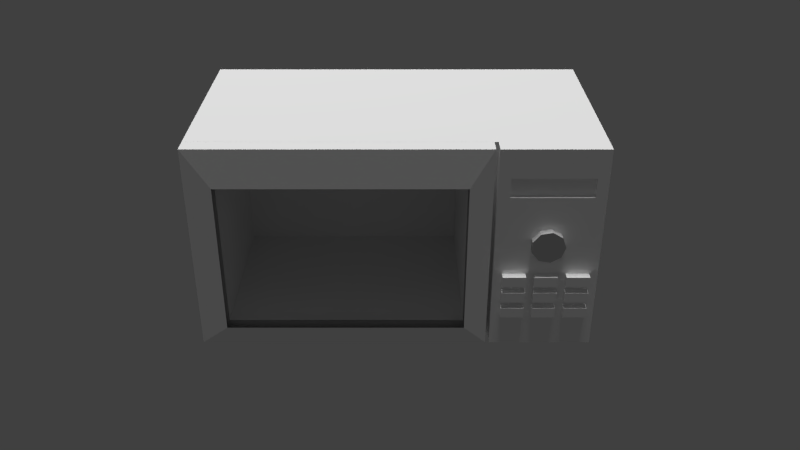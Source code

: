 # Source: Microwave.blend  (saved by Blender 2.75.0; exported with 4.5.12 LTS)
import bpy
from mathutils import Matrix  # noqa: F401  (used for matrix-valued properties, if any)

bpy.ops.wm.read_factory_settings(use_empty=True)
scene = bpy.context.scene
scene.name = 'Scene'

# ---- collections
col_collection_1 = bpy.data.collections.new('Collection 1'); scene.collection.children.link(col_collection_1)

# ---- materials (node trees are filled in below, after node groups)
mat_door_frame = bpy.data.materials.new('Door Frame')
mat_door_frame.alpha_threshold = 0.0
mat_door_frame.roughness = 0.5
mat_glass_material = bpy.data.materials.new('Glass Material')
mat_glass_material.alpha_threshold = 0.0
mat_glass_material.roughness = 0.5
mat_microwave = bpy.data.materials.new('Microwave')
mat_microwave.alpha_threshold = 0.0
mat_microwave.roughness = 0.5
mat_material_004 = bpy.data.materials.new('Material.004')
mat_material_004.alpha_threshold = 0.0
mat_material_004.roughness = 0.5

# ---- material node trees
mat_door_frame.use_nodes = True; mat_door_frame.node_tree.nodes.clear()
_N = mat_door_frame.node_tree.nodes; _L = mat_door_frame.node_tree.links
n0 = _N.new('ShaderNodeOutputMaterial'); n0.name = 'Material Output'; n0.location = (300, 300)
n1 = _N.new('ShaderNodeBsdfDiffuse'); n1.name = 'Diffuse BSDF'; n1.location = (10, 300)
n1.inputs[0].default_value = (1.0, 1.0, 1.0, 1.0)
_L.new(n1.outputs[0], n0.inputs[0])
n0.is_active_output = True
mat_glass_material.use_nodes = True; mat_glass_material.node_tree.nodes.clear()
_N = mat_glass_material.node_tree.nodes; _L = mat_glass_material.node_tree.links
n0 = _N.new('ShaderNodeOutputMaterial'); n0.name = 'Material Output'; n0.location = (300, 300)
n1 = _N.new('ShaderNodeBsdfGlass'); n1.name = 'Glass BSDF'; n1.location = (10, 300)
n1.distribution = 'GGX'
n1.inputs[2].default_value = 1.4
_L.new(n1.outputs[0], n0.inputs[0])
n0.is_active_output = True
mat_microwave.use_nodes = True; mat_microwave.node_tree.nodes.clear()
_N = mat_microwave.node_tree.nodes; _L = mat_microwave.node_tree.links
n0 = _N.new('ShaderNodeOutputMaterial'); n0.name = 'Material Output'; n0.location = (300, 300)
n1 = _N.new('ShaderNodeBsdfDiffuse'); n1.name = 'Diffuse BSDF'; n1.location = (10, 300)
n1.inputs[0].default_value = (1.0, 1.0, 1.0, 1.0)
_L.new(n1.outputs[0], n0.inputs[0])
n0.is_active_output = True
mat_material_004.use_nodes = True; mat_material_004.node_tree.nodes.clear()
_N = mat_material_004.node_tree.nodes; _L = mat_material_004.node_tree.links
n0 = _N.new('ShaderNodeOutputMaterial'); n0.name = 'Material Output'; n0.location = (300, 300)
n1 = _N.new('ShaderNodeBsdfDiffuse'); n1.name = 'Diffuse BSDF'; n1.location = (10, 300)
n1.inputs[0].default_value = (0.5583, 0.5583, 0.5583, 1.0)
_L.new(n1.outputs[0], n0.inputs[0])
n0.is_active_output = True

# ---- world
world_world = bpy.data.worlds.new('World'); scene.world = world_world
world_world.color = (0.05088, 0.05088, 0.05088)
world_world.use_sun_shadow = False
world_world.sun_shadow_jitter_overblur = 0.0
world_world.cycles.sampling_method = 'MANUAL'
world_world.cycles.sample_map_resolution = 256

# ---- cameras
cam_camera = bpy.data.cameras.new('Camera')
cam_camera.clip_end = 100.0
cam_camera.lens = 35.0
cam_camera.sensor_width = 32.0
cam_camera.sensor_height = 18.0
cam_camera.ortho_scale = 7.314
cam_camera.dof.focus_distance = 0.0

# ---- lights
light_sun_002 = bpy.data.lights.new('Sun.002', 'SUN')
light_sun_002.transmission_factor = 0.0
light_sun_002.angle = 0.1993
light_sun_002.energy = 2.0
light_sun_002.shadow_buffer_clip_start = 0.5
light_sun_002.shadow_soft_size = 0.1
light_sun_002.shadow_cascade_max_distance = 1000.0
light_sun_002.cycles.use_multiple_importance_sampling = False
light_lamp = bpy.data.lights.new('Lamp', 'POINT')
light_lamp.transmission_factor = 0.0
light_lamp.cutoff_distance = 30.0
light_lamp.energy = 100.0
light_lamp.shadow_buffer_clip_start = 1.001
light_lamp.shadow_soft_size = 0.1
light_lamp.shadow_maximum_resolution = 0.006
light_lamp.use_absolute_resolution = True
light_lamp.cycles.use_multiple_importance_sampling = False

# ---- meshes
me_cube_008 = bpy.data.meshes.new('Cube.008')
me_cube_008.from_pydata([(-0.0776, 1.316, 1.0), (-0.0776, 1.316, -1.0), (0.0776, 1.316, -1.0), (0.0776, 1.316, 1.0), (0.0776, -1.351, 1.0), (-0.0776, -1.351, 1.0), (-0.0776, -1.351, -1.0), (0.0776, -1.351, -1.0), (0.09294, 1.108, 0.6343), (0.09294, 1.108, -0.8202), (0.09294, -1.108, 0.6343), (0.09294, -1.108, -0.8202), (-0.09294, 1.107, 0.6335), (-0.09294, 1.107, -0.8195), (-0.09294, -1.107, 0.6335), (-0.09294, -1.107, -0.8195)], [], [(3, 0, 5, 4), (4, 5, 6, 7), (1, 2, 7, 6), (3, 4, 10, 8), (1, 6, 15, 13), (3, 2, 1, 0), (9, 8, 10, 11), (4, 7, 11, 10), (2, 3, 8, 9), (7, 2, 9, 11), (12, 13, 15, 14), (6, 5, 14, 15), (0, 1, 13, 12), (5, 0, 12, 14)])
me_cube_008.polygons.foreach_set('material_index', [0, 0, 0, 0, 0, 0, 1, 0, 0, 0, 1, 0, 0, 0])
me_cube_008.materials.append(mat_door_frame)
me_cube_008.materials.append(mat_glass_material)
me_cube_008.use_remesh_preserve_volume = False
me_cube_008.use_remesh_preserve_attributes = False
me_cube_008.use_mirror_vertex_groups = False
me_cube_008.update()
me_cube_007 = bpy.data.meshes.new('Cube.007')
me_cube_007.from_pydata([(0.8194, 0.6764, 0.0789), (1.064, 0.6764, 0.0789), (0.8194, 0.6402, -0.02061), (1.064, 0.6402, -0.02061), (0.8194, 0.5485, -0.07356), (1.064, 0.5485, -0.07356), (0.8194, 0.4442, -0.05517), (1.064, 0.4442, -0.05517), (0.8194, 0.3761, 0.02595), (1.064, 0.3761, 0.02595), (0.8194, 0.3761, 0.1318), (1.064, 0.3761, 0.1318), (0.8194, 0.4442, 0.213), (1.064, 0.4442, 0.213), (0.8194, 0.5485, 0.2314), (1.064, 0.5485, 0.2314), (0.8194, 0.6402, 0.1784), (1.064, 0.6402, 0.1784), (-1.0, 0.05064, 1.0), (-1.0, 1.0, 1.0), (-1.0, 1.0, -1.0), (-1.0, 0.05064, -1.0), (-1.0, 0.05064, 1.0), (1.0, 0.05064, 1.0), (1.0, 1.0, 1.0), (1.0, 1.0, -1.0), (1.0, 0.05064, -1.0), (-1.0, 0.05064, -1.0), (0.8448, 0.05064, 1.0), (1.0, 0.1612, 0.7254), (1.0, 0.8959, 0.7254), (1.0, 0.8959, 0.5433), (1.0, 0.1325, -0.6649), (1.0, 0.1325, -0.4984), (1.0, 0.1325, -0.3318), (1.0, 0.9208, -0.6649), (1.0, 0.7085, -0.6649), (1.0, 0.6312, -0.6649), (1.0, 0.4189, -0.6649), (1.0, 0.3449, -0.5633), (1.0, 0.3449, -0.6649), (1.0, 0.1325, -0.5633), (1.0, 0.4189, -0.4984), (1.0, 0.3449, -0.4984), (-1.0, -2.652, 1.0), (-1.0, -2.652, -1.0), (0.8448, -2.652, 1.0), (1.0, 0.1612, 0.5433), (0.9578, 0.1612, 0.7254), (0.9578, 0.8959, 0.7254), (1.0, 0.6312, -0.2303), (1.0, 0.6312, -0.3318), (1.0, 0.7085, -0.3318), (1.0, 0.7085, -0.2303), (1.0, 0.9208, -0.2303), (0.9578, 0.8959, 0.5433), (0.8448, 0.05064, -1.0), (1.068, 0.6312, -0.6649), (1.068, 0.4189, -0.6649), (1.0, 0.4189, -0.5633), (1.0, 0.6312, -0.5633), (1.0, 0.7085, -0.4984), (1.0, 0.6312, -0.4984), (1.0, 0.4189, -0.3318), (1.0, 0.4189, -0.3968), (1.0, 0.6312, -0.3968), (1.068, 0.3449, -0.4984), (1.068, 0.1325, -0.4984), (1.0, 0.1325, -0.3968), (1.0, 0.3449, -0.3968), (1.0, 0.3449, -0.3318), (1.0, 0.1325, -0.2303), (1.0, 0.3449, -0.2303), (1.0, 0.7085, -0.5633), (1.0, 0.9208, -0.5633), (1.0, 0.9208, -0.3318), (1.0, 0.9208, -0.3968), (1.0, 0.9208, -0.4984), (1.068, 0.9208, -0.6649), (1.068, 0.7085, -0.6649), (0.8448, -2.652, -1.0), (0.8448, -2.405, 0.8173), (0.8448, -0.1962, 0.8173), (0.9578, 0.1612, 0.5433), (1.0, 0.4189, -0.2303), (1.068, 0.6312, -0.2303), (1.068, 0.6312, -0.3318), (1.068, 0.7085, -0.3318), (1.068, 0.7085, -0.2303), (1.068, 0.9208, -0.2303), (1.068, 0.6312, -0.5633), (1.068, 0.4189, -0.5633), (1.0, 0.7085, -0.3968), (1.068, 0.6312, -0.4984), (1.068, 0.4189, -0.4984), (1.068, 0.4189, -0.3318), (1.068, 0.4189, -0.3968), (1.068, 0.6312, -0.3968), (1.068, 0.3449, -0.3968), (1.068, 0.1325, -0.3968), (1.068, 0.3449, -0.3318), (1.068, 0.1325, -0.3318), (1.068, 0.1325, -0.2303), (1.068, 0.3449, -0.2303), (1.068, 0.7085, -0.5633), (1.068, 0.9208, -0.5633), (1.068, 0.9208, -0.3318), (1.068, 0.9208, -0.3968), (1.068, 0.9208, -0.4984), (1.068, 0.7085, -0.4984), (0.8448, -2.405, -0.8173), (0.8448, -0.1962, -0.8173), (-0.7517, -2.405, 0.8173), (-0.7517, -0.1962, 0.8173), (1.068, 0.4189, -0.2303), (1.068, 0.7085, -0.3968), (-0.7517, -2.405, -0.8173), (-0.7517, -0.1962, -0.8173), (1.068, 0.3449, -0.5633), (1.068, 0.3449, -0.6649), (1.068, 0.1325, -0.5633), (1.068, 0.1325, -0.6649)], [], [(0, 1, 3, 2), (2, 3, 5, 4), (4, 5, 7, 6), (6, 7, 9, 8), (8, 9, 11, 10), (10, 11, 13, 12), (12, 13, 15, 14), (3, 1, 17, 15, 13, 11, 9, 7, 5), (16, 17, 1, 0), (14, 15, 17, 16), (0, 2, 4, 6, 8, 10, 12, 14, 16), (18, 19, 20, 21), (18, 21, 27, 22), (23, 24, 19, 18), (19, 24, 25, 20), (21, 20, 25, 26), (22, 28, 23, 18), (24, 23, 29, 30), (25, 24, 30, 31), (21, 26, 56, 27), (32, 33, 34, 26, 25, 35, 36, 37, 38, 39, 40), (41, 39, 38, 42, 43, 33, 32), (44, 22, 27, 45), (46, 28, 22, 44), (23, 26, 47, 29), (30, 29, 48, 49), (25, 31, 50, 51, 52, 53, 54), (31, 30, 49, 55), (37, 57, 58, 38), (59, 60, 37, 36, 61, 62, 42, 38), (52, 51, 63, 43, 42, 64, 65), (43, 66, 67, 33), (68, 69, 43, 63, 70, 34, 33), (26, 34, 71, 72, 31, 47), (73, 74, 35, 25, 54, 75, 76, 77, 61, 36), (35, 78, 79, 36), (46, 44, 45, 80), (45, 27, 56, 80), (28, 46, 81, 82), (29, 47, 83, 48), (49, 48, 83, 55), (84, 50, 31, 72, 70, 63), (50, 85, 86, 51), (52, 87, 88, 53), (53, 88, 89, 54), (47, 31, 55, 83), (60, 90, 57, 37), (90, 91, 58, 57), (38, 58, 91, 59), (59, 91, 90, 60), (92, 76, 75, 52, 65, 62, 61), (62, 93, 94, 42), (51, 86, 95, 63), (42, 94, 96, 64), (64, 96, 97, 65), (69, 98, 66, 43), (98, 99, 67, 66), (33, 67, 99, 68), (68, 99, 98, 69), (70, 100, 101, 34), (34, 101, 102, 71), (71, 102, 103, 72), (36, 79, 104, 73), (73, 104, 105, 74), (74, 105, 78, 35), (54, 89, 106, 75), (76, 107, 108, 77), (77, 108, 109, 61), (105, 104, 79, 78), (46, 80, 110, 81), (80, 56, 111, 110), (56, 28, 82, 111), (82, 81, 112, 113), (63, 95, 114, 84), (84, 114, 85, 50), (72, 103, 100, 70), (85, 114, 95, 86), (75, 106, 87, 52), (89, 88, 87, 106), (61, 109, 115, 92), (92, 115, 107, 76), (65, 97, 93, 62), (97, 96, 94, 93), (103, 102, 101, 100), (107, 115, 109, 108), (81, 110, 116, 112), (110, 111, 117, 116), (111, 82, 113, 117), (113, 112, 116, 117), (39, 118, 119, 40), (41, 120, 118, 39), (118, 120, 121, 119), (40, 119, 121, 32), (32, 121, 120, 41), (28, 56, 26, 23)])
me_cube_007.polygons.foreach_set('material_index', [1, 1, 1, 1, 1, 1, 1, 1, 1, 1, 1, 0, 0, 0, 0, 0, 0, 0, 0, 0, 0, 0, 0, 0, 0, 0, 0, 0, 0, 0, 0, 0, 0, 0, 0, 0, 0, 0, 0, 0, 0, 0, 0, 0, 0, 0, 0, 0, 0, 0, 0, 0, 0, 0, 0, 0, 0, 0, 0, 0, 0, 0, 0, 0, 0, 0, 0, 0, 0, 0, 0, 0, 0, 0, 0, 0, 0, 0, 0, 0, 0, 0, 0, 0, 0, 0, 0, 0, 0, 0, 0, 0, 0, 0, 0])
me_cube_007.materials.append(mat_microwave)
me_cube_007.materials.append(mat_material_004)
me_cube_007.use_remesh_preserve_volume = False
me_cube_007.use_remesh_preserve_attributes = False
me_cube_007.use_mirror_vertex_groups = False
me_cube_007.update()

# ---- objects
ob_sun = bpy.data.objects.new('Sun', light_sun_002)
ob_door = bpy.data.objects.new('Door', me_cube_008)
ob_lamp = bpy.data.objects.new('Lamp', light_lamp)
ob_camera = bpy.data.objects.new('Camera', cam_camera)
ob_microwave = bpy.data.objects.new('Microwave', me_cube_007)

# ---- transforms, parenting, visibility, modifiers, constraints
ob_sun.location = (15.26, 2.317, 3.075)
ob_sun.lineart.crease_threshold = 0.0
ob_door.location = (9.2, 2.017, -0.5245)
ob_door.scale = (0.8821, 0.8821, 0.8821)
ob_door.lineart.crease_threshold = 0.0
ob_lamp.location = (4.076, 1.005, 5.904)
ob_lamp.rotation_euler = (0.6503, 0.05522, 1.866)
ob_lamp.lock_rotations_4d = False
ob_lamp.empty_display_type = 'ARROWS'
ob_lamp.color = (0.0, 0.0, 0.0, 0.0)
ob_lamp.lineart.crease_threshold = 0.0
ob_camera.location = (15.17, 2.468, 3.033)
ob_camera.rotation_euler = (1.059, 4.184e-09, 1.571)
ob_camera.lock_rotations_4d = False
ob_camera.empty_display_type = 'ARROWS'
ob_camera.color = (0.0, 0.0, 0.0, 0.0)
ob_camera.display_type = 'WIRE'
ob_camera.lineart.crease_threshold = 0.0
ob_microwave.location = (8.387, 3.164, -0.5245)
ob_microwave.scale = (0.8821, 0.8821, 0.8821)
ob_microwave.lineart.crease_threshold = 0.0

# ---- collection membership
col_collection_1.objects.link(ob_sun)
col_collection_1.objects.link(ob_door)
col_collection_1.objects.link(ob_lamp)
col_collection_1.objects.link(ob_camera)
col_collection_1.objects.link(ob_microwave)

# ---- scene / render settings (as saved in the file)
scene.camera = ob_camera
scene.frame_start = 1; scene.frame_end = 250; scene.frame_set(0)
scene.render.engine = 'CYCLES'
scene.render.resolution_percentage = 40
scene.render.dither_intensity = 0.0
scene.cycles.use_denoising = False
scene.cycles.samples = 10
scene.cycles.sampling_pattern = 'TABULATED_SOBOL'
scene.cycles.light_sampling_threshold = 0.0
scene.cycles.use_adaptive_sampling = False
scene.cycles.use_light_tree = False
scene.cycles.blur_glossy = 0.0
scene.cycles.pixel_filter_type = 'GAUSSIAN'
scene.cycles.sample_clamp_indirect = 0.0
scene.view_settings.view_transform = 'Standard'
bpy.context.view_layer.update()
